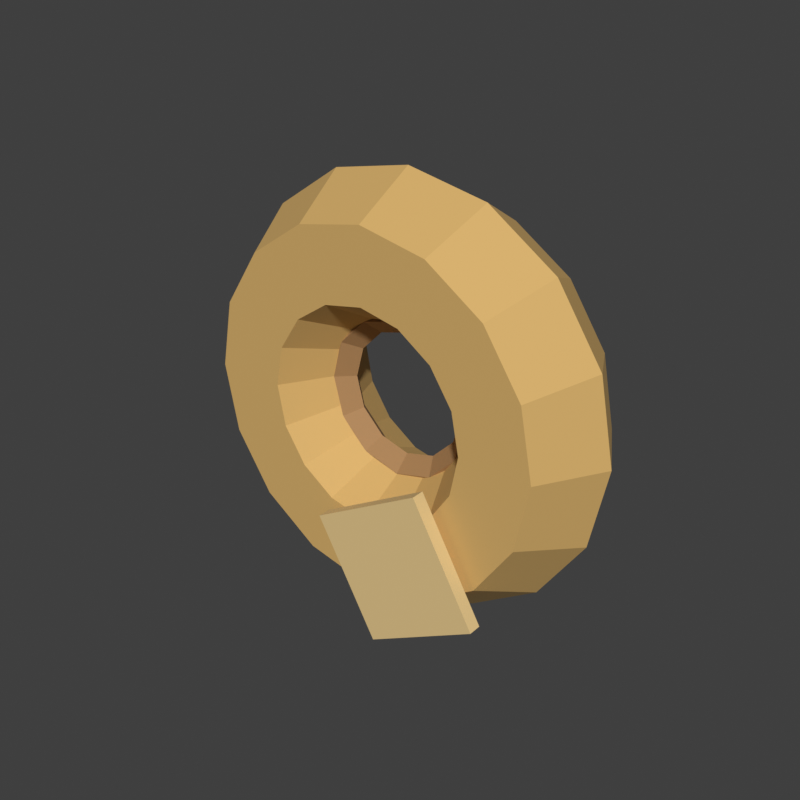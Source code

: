 # Source: TapeRoll.blend  (saved by Blender 5.2.45; exported with 4.5.12 LTS)
import bpy
from mathutils import Matrix  # noqa: F401  (used for matrix-valued properties, if any)

bpy.ops.wm.read_factory_settings(use_empty=True)
scene = bpy.context.scene
scene.name = 'Scene'

# ---- materials (node trees are filled in below, after node groups)
mat_taperoll_tape = bpy.data.materials.new('TapeRoll_Tape')
mat_taperoll_tape.diffuse_color = (0.6795, 0.4287, 0.1413, 1.0)
mat_taperoll_core = bpy.data.materials.new('TapeRoll_Core')
mat_taperoll_core.diffuse_color = (0.402, 0.2232, 0.09084, 1.0)
mat_taperoll_strip = bpy.data.materials.new('TapeRoll_Strip')
mat_taperoll_strip.diffuse_color = (0.7913, 0.5776, 0.2623, 1.0)

# ---- material node trees
mat_taperoll_tape.use_nodes = True; mat_taperoll_tape.node_tree.nodes.clear()
_N = mat_taperoll_tape.node_tree.nodes; _L = mat_taperoll_tape.node_tree.links
n0 = _N.new('ShaderNodeBsdfPrincipled'); n0.name = 'Principled BSDF'; n0.location = (-200, 100)
n0.inputs[0].default_value = (0.6795, 0.4287, 0.1413, 1.0)
n0.inputs[2].default_value = 0.8
n0.inputs[10].default_value = 0.005
n1 = _N.new('ShaderNodeOutputMaterial'); n1.name = 'Material Output'; n1.location = (200, 100)
_L.new(n0.outputs[0], n1.inputs[0])
n1.is_active_output = True
mat_taperoll_core.use_nodes = True; mat_taperoll_core.node_tree.nodes.clear()
_N = mat_taperoll_core.node_tree.nodes; _L = mat_taperoll_core.node_tree.links
n0 = _N.new('ShaderNodeBsdfPrincipled'); n0.name = 'Principled BSDF'; n0.location = (-200, 100)
n0.inputs[0].default_value = (0.402, 0.2232, 0.09084, 1.0)
n0.inputs[2].default_value = 0.8
n0.inputs[10].default_value = 0.005
n1 = _N.new('ShaderNodeOutputMaterial'); n1.name = 'Material Output'; n1.location = (200, 100)
_L.new(n0.outputs[0], n1.inputs[0])
n1.is_active_output = True
mat_taperoll_strip.use_nodes = True; mat_taperoll_strip.node_tree.nodes.clear()
_N = mat_taperoll_strip.node_tree.nodes; _L = mat_taperoll_strip.node_tree.links
n0 = _N.new('ShaderNodeBsdfPrincipled'); n0.name = 'Principled BSDF'; n0.location = (-200, 100)
n0.inputs[0].default_value = (0.7913, 0.5776, 0.2623, 1.0)
n0.inputs[2].default_value = 0.8
n0.inputs[10].default_value = 0.005
n1 = _N.new('ShaderNodeOutputMaterial'); n1.name = 'Material Output'; n1.location = (200, 100)
_L.new(n0.outputs[0], n1.inputs[0])
n1.is_active_output = True

# ---- world
world_sky = bpy.data.worlds.new('Sky'); scene.world = world_sky
world_sky.use_nodes = True; world_sky.node_tree.nodes.clear()
_N = world_sky.node_tree.nodes; _L = world_sky.node_tree.links
n0 = _N.new('ShaderNodeBackground'); n0.name = 'Background'; n0.location = (-200, 100)
n0.inputs[0].default_value = (0.05, 0.05, 0.05, 1.0)
n1 = _N.new('ShaderNodeOutputWorld'); n1.name = 'World Output'; n1.location = (200, 100)
_L.new(n0.outputs[0], n1.inputs[0])
n1.is_active_output = True
world_sky.color = (0.45, 0.65, 0.9)

# ---- meshes
me_tape = bpy.data.meshes.new('Tape')
me_tape.from_pydata([(0.83, 0.0, 0.62), (0.69, -0.2425, 0.62), (0.41, -0.2425, 0.62), (0.27, -3.429e-17, 0.62), (0.41, 0.2425, 0.62), (0.69, 0.2425, 0.62), (0.7668, -1.388e-08, 0.9376), (0.6375, -0.2425, 0.8841), (0.3788, -0.2425, 0.7769), (0.2494, -4.516e-09, 0.7233), (0.3788, 0.2425, 0.7769), (0.6375, 0.2425, 0.8841), (0.5869, -2.565e-08, 1.207), (0.4879, -0.2425, 1.108), (0.2899, -0.2425, 0.9099), (0.1909, -8.345e-09, 0.8109), (0.2899, 0.2425, 0.9099), (0.4879, 0.2425, 1.108), (0.3176, -3.352e-08, 1.387), (0.2641, -0.2425, 1.257), (0.1569, -0.2425, 0.9988), (0.1033, -1.09e-08, 0.8694), (0.1569, 0.2425, 0.9988), (0.2641, 0.2425, 1.257), (6.266e-08, -3.628e-08, 1.45), (5.209e-08, -0.2425, 1.31), (3.095e-08, -0.2425, 1.03), (2.038e-08, -1.18e-08, 0.89), (3.095e-08, 0.2425, 1.03), (5.209e-08, 0.2425, 1.31), (-0.3176, -3.352e-08, 1.387), (-0.2641, -0.2425, 1.257), (-0.1569, -0.2425, 0.9988), (-0.1033, -1.09e-08, 0.8694), (-0.1569, 0.2425, 0.9988), (-0.2641, 0.2425, 1.257), (-0.5869, -2.565e-08, 1.207), (-0.4879, -0.2425, 1.108), (-0.2899, -0.2425, 0.9099), (-0.1909, -8.345e-09, 0.8109), (-0.2899, 0.2425, 0.9099), (-0.4879, 0.2425, 1.108), (-0.7668, -1.388e-08, 0.9376), (-0.6375, -0.2425, 0.8841), (-0.3788, -0.2425, 0.7769), (-0.2494, -4.516e-09, 0.7233), (-0.3788, 0.2425, 0.7769), (-0.6375, 0.2425, 0.8841), (-0.83, -3.172e-15, 0.62), (-0.69, -0.2425, 0.62), (-0.41, -0.2425, 0.62), (-0.27, -1.066e-15, 0.62), (-0.41, 0.2425, 0.62), (-0.69, 0.2425, 0.62), (-0.7668, 1.388e-08, 0.3024), (-0.6375, -0.2425, 0.3559), (-0.3788, -0.2425, 0.4631), (-0.2494, 4.516e-09, 0.5167), (-0.3788, 0.2425, 0.4631), (-0.6375, 0.2425, 0.3559), (-0.5869, 2.565e-08, 0.0331), (-0.4879, -0.2425, 0.1321), (-0.2899, -0.2425, 0.3301), (-0.1909, 8.345e-09, 0.4291), (-0.2899, 0.2425, 0.3301), (-0.4879, 0.2425, 0.1321), (-0.3176, 3.352e-08, -0.1468), (-0.2641, -0.2425, -0.01748), (-0.1569, -0.2425, 0.2412), (-0.1033, 1.09e-08, 0.3706), (-0.1569, 0.2425, 0.2412), (-0.2641, 0.2425, -0.01748), (6.266e-08, 3.628e-08, -0.21), (5.209e-08, -0.2425, -0.07), (3.095e-08, -0.2425, 0.21), (2.038e-08, 1.18e-08, 0.35), (3.095e-08, 0.2425, 0.21), (5.209e-08, 0.2425, -0.07), (0.3176, 3.352e-08, -0.1468), (0.2641, -0.2425, -0.01748), (0.1569, -0.2425, 0.2412), (0.1033, 1.09e-08, 0.3706), (0.1569, 0.2425, 0.2412), (0.2641, 0.2425, -0.01748), (0.5869, 2.565e-08, 0.0331), (0.4879, -0.2425, 0.1321), (0.2899, -0.2425, 0.3301), (0.1909, 8.345e-09, 0.4291), (0.2899, 0.2425, 0.3301), (0.4879, 0.2425, 0.1321), (0.7668, 1.388e-08, 0.3024), (0.6375, -0.2425, 0.3559), (0.3788, -0.2425, 0.4631), (0.2494, 4.516e-09, 0.5167), (0.3788, 0.2425, 0.4631), (0.6375, 0.2425, 0.3559)], [], [(0, 6, 7, 1), (1, 7, 8, 2), (2, 8, 9, 3), (3, 9, 10, 4), (4, 10, 11, 5), (5, 11, 6, 0), (6, 12, 13, 7), (7, 13, 14, 8), (8, 14, 15, 9), (9, 15, 16, 10), (10, 16, 17, 11), (11, 17, 12, 6), (12, 18, 19, 13), (13, 19, 20, 14), (14, 20, 21, 15), (15, 21, 22, 16), (16, 22, 23, 17), (17, 23, 18, 12), (18, 24, 25, 19), (19, 25, 26, 20), (20, 26, 27, 21), (21, 27, 28, 22), (22, 28, 29, 23), (23, 29, 24, 18), (24, 30, 31, 25), (25, 31, 32, 26), (26, 32, 33, 27), (27, 33, 34, 28), (28, 34, 35, 29), (29, 35, 30, 24), (30, 36, 37, 31), (31, 37, 38, 32), (32, 38, 39, 33), (33, 39, 40, 34), (34, 40, 41, 35), (35, 41, 36, 30), (36, 42, 43, 37), (37, 43, 44, 38), (38, 44, 45, 39), (39, 45, 46, 40), (40, 46, 47, 41), (41, 47, 42, 36), (42, 48, 49, 43), (43, 49, 50, 44), (44, 50, 51, 45), (45, 51, 52, 46), (46, 52, 53, 47), (47, 53, 48, 42), (48, 54, 55, 49), (49, 55, 56, 50), (50, 56, 57, 51), (51, 57, 58, 52), (52, 58, 59, 53), (53, 59, 54, 48), (54, 60, 61, 55), (55, 61, 62, 56), (56, 62, 63, 57), (57, 63, 64, 58), (58, 64, 65, 59), (59, 65, 60, 54), (60, 66, 67, 61), (61, 67, 68, 62), (62, 68, 69, 63), (63, 69, 70, 64), (64, 70, 71, 65), (65, 71, 66, 60), (66, 72, 73, 67), (67, 73, 74, 68), (68, 74, 75, 69), (69, 75, 76, 70), (70, 76, 77, 71), (71, 77, 72, 66), (72, 78, 79, 73), (73, 79, 80, 74), (74, 80, 81, 75), (75, 81, 82, 76), (76, 82, 83, 77), (77, 83, 78, 72), (78, 84, 85, 79), (79, 85, 86, 80), (80, 86, 87, 81), (81, 87, 88, 82), (82, 88, 89, 83), (83, 89, 84, 78), (84, 90, 91, 85), (85, 91, 92, 86), (86, 92, 93, 87), (87, 93, 94, 88), (88, 94, 95, 89), (89, 95, 90, 84), (90, 0, 1, 91), (91, 1, 2, 92), (92, 2, 3, 93), (93, 3, 4, 94), (94, 4, 5, 95), (95, 5, 0, 90)])
_uv = me_tape.uv_layers.new(name='UVMap')
_uv.uv.foreach_set('vector', [0.5, 0.5, 0.5625, 0.5, 0.5625, 0.6667, 0.5, 0.6667, 0.5, 0.6667, 0.5625, 0.6667, 0.5625, 0.8333, 0.5, 0.8333, 0.5, 0.8333, 0.5625, 0.8333, 0.5625, 1.0, 0.5, 1.0, 0.5, -1.11e-16, 0.5625, -1.11e-16, 0.5625, 0.1667, 0.5, 0.1667, 0.5, 0.1667, 0.5625, 0.1667, 0.5625, 0.3333, 0.5, 0.3333, 0.5, 0.3333, 0.5625, 0.3333, 0.5625, 0.5, 0.5, 0.5, 0.5625, 0.5, 0.625, 0.5, 0.625, 0.6667, 0.5625, 0.6667, 0.5625, 0.6667, 0.625, 0.6667, 0.625, 0.8333, 0.5625, 0.8333, 0.5625, 0.8333, 0.625, 0.8333, 0.625, 1.0, 0.5625, 1.0, 0.5625, -1.11e-16, 0.625, -1.11e-16, 0.625, 0.1667, 0.5625, 0.1667, 0.5625, 0.1667, 0.625, 0.1667, 0.625, 0.3333, 0.5625, 0.3333, 0.5625, 0.3333, 0.625, 0.3333, 0.625, 0.5, 0.5625, 0.5, 0.625, 0.5, 0.6875, 0.5, 0.6875, 0.6667, 0.625, 0.6667, 0.625, 0.6667, 0.6875, 0.6667, 0.6875, 0.8333, 0.625, 0.8333, 0.625, 0.8333, 0.6875, 0.8333, 0.6875, 1.0, 0.625, 1.0, 0.625, -1.11e-16, 0.6875, -1.11e-16, 0.6875, 0.1667, 0.625, 0.1667, 0.625, 0.1667, 0.6875, 0.1667, 0.6875, 0.3333, 0.625, 0.3333, 0.625, 0.3333, 0.6875, 0.3333, 0.6875, 0.5, 0.625, 0.5, 0.6875, 0.5, 0.75, 0.5, 0.75, 0.6667, 0.6875, 0.6667, 0.6875, 0.6667, 0.75, 0.6667, 0.75, 0.8333, 0.6875, 0.8333, 0.6875, 0.8333, 0.75, 0.8333, 0.75, 1.0, 0.6875, 1.0, 0.6875, -1.11e-16, 0.75, -1.11e-16, 0.75, 0.1667, 0.6875, 0.1667, 0.6875, 0.1667, 0.75, 0.1667, 0.75, 0.3333, 0.6875, 0.3333, 0.6875, 0.3333, 0.75, 0.3333, 0.75, 0.5, 0.6875, 0.5, 0.75, 0.5, 0.8125, 0.5, 0.8125, 0.6667, 0.75, 0.6667, 0.75, 0.6667, 0.8125, 0.6667, 0.8125, 0.8333, 0.75, 0.8333, 0.75, 0.8333, 0.8125, 0.8333, 0.8125, 1.0, 0.75, 1.0, 0.75, -1.11e-16, 0.8125, -1.11e-16, 0.8125, 0.1667, 0.75, 0.1667, 0.75, 0.1667, 0.8125, 0.1667, 0.8125, 0.3333, 0.75, 0.3333, 0.75, 0.3333, 0.8125, 0.3333, 0.8125, 0.5, 0.75, 0.5, 0.8125, 0.5, 0.875, 0.5, 0.875, 0.6667, 0.8125, 0.6667, 0.8125, 0.6667, 0.875, 0.6667, 0.875, 0.8333, 0.8125, 0.8333, 0.8125, 0.8333, 0.875, 0.8333, 0.875, 1.0, 0.8125, 1.0, 0.8125, -1.11e-16, 0.875, -1.11e-16, 0.875, 0.1667, 0.8125, 0.1667, 0.8125, 0.1667, 0.875, 0.1667, 0.875, 0.3333, 0.8125, 0.3333, 0.8125, 0.3333, 0.875, 0.3333, 0.875, 0.5, 0.8125, 0.5, 0.875, 0.5, 0.9375, 0.5, 0.9375, 0.6667, 0.875, 0.6667, 0.875, 0.6667, 0.9375, 0.6667, 0.9375, 0.8333, 0.875, 0.8333, 0.875, 0.8333, 0.9375, 0.8333, 0.9375, 1.0, 0.875, 1.0, 0.875, -1.11e-16, 0.9375, -1.11e-16, 0.9375, 0.1667, 0.875, 0.1667, 0.875, 0.1667, 0.9375, 0.1667, 0.9375, 0.3333, 0.875, 0.3333, 0.875, 0.3333, 0.9375, 0.3333, 0.9375, 0.5, 0.875, 0.5, 0.9375, 0.5, 1.0, 0.5, 1.0, 0.6667, 0.9375, 0.6667, 0.9375, 0.6667, 1.0, 0.6667, 1.0, 0.8333, 0.9375, 0.8333, 0.9375, 0.8333, 1.0, 0.8333, 1.0, 1.0, 0.9375, 1.0, 0.9375, -1.11e-16, 1.0, -1.11e-16, 1.0, 0.1667, 0.9375, 0.1667, 0.9375, 0.1667, 1.0, 0.1667, 1.0, 0.3333, 0.9375, 0.3333, 0.9375, 0.3333, 1.0, 0.3333, 1.0, 0.5, 0.9375, 0.5, 0.0, 0.5, 0.0625, 0.5, 0.0625, 0.6667, 0.0, 0.6667, 0.0, 0.6667, 0.0625, 0.6667, 0.0625, 0.8333, 0.0, 0.8333, 0.0, 0.8333, 0.0625, 0.8333, 0.0625, 1.0, 0.0, 1.0, 0.0, -1.11e-16, 0.0625, -1.11e-16, 0.0625, 0.1667, 0.0, 0.1667, 0.0, 0.1667, 0.0625, 0.1667, 0.0625, 0.3333, 0.0, 0.3333, 0.0, 0.3333, 0.0625, 0.3333, 0.0625, 0.5, 0.0, 0.5, 0.0625, 0.5, 0.125, 0.5, 0.125, 0.6667, 0.0625, 0.6667, 0.0625, 0.6667, 0.125, 0.6667, 0.125, 0.8333, 0.0625, 0.8333, 0.0625, 0.8333, 0.125, 0.8333, 0.125, 1.0, 0.0625, 1.0, 0.0625, -1.11e-16, 0.125, -1.11e-16, 0.125, 0.1667, 0.0625, 0.1667, 0.0625, 0.1667, 0.125, 0.1667, 0.125, 0.3333, 0.0625, 0.3333, 0.0625, 0.3333, 0.125, 0.3333, 0.125, 0.5, 0.0625, 0.5, 0.125, 0.5, 0.1875, 0.5, 0.1875, 0.6667, 0.125, 0.6667, 0.125, 0.6667, 0.1875, 0.6667, 0.1875, 0.8333, 0.125, 0.8333, 0.125, 0.8333, 0.1875, 0.8333, 0.1875, 1.0, 0.125, 1.0, 0.125, -1.11e-16, 0.1875, -1.11e-16, 0.1875, 0.1667, 0.125, 0.1667, 0.125, 0.1667, 0.1875, 0.1667, 0.1875, 0.3333, 0.125, 0.3333, 0.125, 0.3333, 0.1875, 0.3333, 0.1875, 0.5, 0.125, 0.5, 0.1875, 0.5, 0.25, 0.5, 0.25, 0.6667, 0.1875, 0.6667, 0.1875, 0.6667, 0.25, 0.6667, 0.25, 0.8333, 0.1875, 0.8333, 0.1875, 0.8333, 0.25, 0.8333, 0.25, 1.0, 0.1875, 1.0, 0.1875, -1.11e-16, 0.25, -1.11e-16, 0.25, 0.1667, 0.1875, 0.1667, 0.1875, 0.1667, 0.25, 0.1667, 0.25, 0.3333, 0.1875, 0.3333, 0.1875, 0.3333, 0.25, 0.3333, 0.25, 0.5, 0.1875, 0.5, 0.25, 0.5, 0.3125, 0.5, 0.3125, 0.6667, 0.25, 0.6667, 0.25, 0.6667, 0.3125, 0.6667, 0.3125, 0.8333, 0.25, 0.8333, 0.25, 0.8333, 0.3125, 0.8333, 0.3125, 1.0, 0.25, 1.0, 0.25, -1.11e-16, 0.3125, -1.11e-16, 0.3125, 0.1667, 0.25, 0.1667, 0.25, 0.1667, 0.3125, 0.1667, 0.3125, 0.3333, 0.25, 0.3333, 0.25, 0.3333, 0.3125, 0.3333, 0.3125, 0.5, 0.25, 0.5, 0.3125, 0.5, 0.375, 0.5, 0.375, 0.6667, 0.3125, 0.6667, 0.3125, 0.6667, 0.375, 0.6667, 0.375, 0.8333, 0.3125, 0.8333, 0.3125, 0.8333, 0.375, 0.8333, 0.375, 1.0, 0.3125, 1.0, 0.3125, -1.11e-16, 0.375, -1.11e-16, 0.375, 0.1667, 0.3125, 0.1667, 0.3125, 0.1667, 0.375, 0.1667, 0.375, 0.3333, 0.3125, 0.3333, 0.3125, 0.3333, 0.375, 0.3333, 0.375, 0.5, 0.3125, 0.5, 0.375, 0.5, 0.4375, 0.5, 0.4375, 0.6667, 0.375, 0.6667, 0.375, 0.6667, 0.4375, 0.6667, 0.4375, 0.8333, 0.375, 0.8333, 0.375, 0.8333, 0.4375, 0.8333, 0.4375, 1.0, 0.375, 1.0, 0.375, -1.11e-16, 0.4375, -1.11e-16, 0.4375, 0.1667, 0.375, 0.1667, 0.375, 0.1667, 0.4375, 0.1667, 0.4375, 0.3333, 0.375, 0.3333, 0.375, 0.3333, 0.4375, 0.3333, 0.4375, 0.5, 0.375, 0.5, 0.4375, 0.5, 0.5, 0.5, 0.5, 0.6667, 0.4375, 0.6667, 0.4375, 0.6667, 0.5, 0.6667, 0.5, 0.8333, 0.4375, 0.8333, 0.4375, 0.8333, 0.5, 0.8333, 0.5, 1.0, 0.4375, 1.0, 0.4375, -1.11e-16, 0.5, -1.11e-16, 0.5, 0.1667, 0.4375, 0.1667, 0.4375, 0.1667, 0.5, 0.1667, 0.5, 0.3333, 0.4375, 0.3333, 0.4375, 0.3333, 0.5, 0.3333, 0.5, 0.5, 0.4375, 0.5])
me_tape.materials.append(mat_taperoll_tape)
me_tape.update()
me_core = bpy.data.meshes.new('Core')
me_core.from_pydata([(0.36, 0.0, 0.62), (0.3, -0.06, 0.62), (0.24, -7.348e-18, 0.62), (0.3, 0.06, 0.62), (0.3118, -7.868e-09, 0.8), (0.2598, -0.06, 0.77), (0.2078, -5.245e-09, 0.74), (0.2598, 0.06, 0.77), (0.18, -1.363e-08, 0.9318), (0.15, -0.06, 0.8798), (0.12, -9.085e-09, 0.8278), (0.15, 0.06, 0.8798), (2.718e-08, -1.574e-08, 0.98), (2.265e-08, -0.06, 0.92), (1.812e-08, -1.049e-08, 0.86), (2.265e-08, 0.06, 0.92), (-0.18, -1.363e-08, 0.9318), (-0.15, -0.06, 0.8798), (-0.12, -9.085e-09, 0.8278), (-0.15, 0.06, 0.8798), (-0.3118, -7.868e-09, 0.8), (-0.2598, -0.06, 0.77), (-0.2078, -5.245e-09, 0.74), (-0.2598, 0.06, 0.77), (-0.36, -1.376e-15, 0.62), (-0.3, -0.06, 0.62), (-0.24, -9.245e-16, 0.62), (-0.3, 0.06, 0.62), (-0.3118, 7.868e-09, 0.44), (-0.2598, -0.06, 0.47), (-0.2078, 5.245e-09, 0.5), (-0.2598, 0.06, 0.47), (-0.18, 1.363e-08, 0.3082), (-0.15, -0.06, 0.3602), (-0.12, 9.085e-09, 0.4122), (-0.15, 0.06, 0.3602), (2.718e-08, 1.574e-08, 0.26), (2.265e-08, -0.06, 0.32), (1.812e-08, 1.049e-08, 0.38), (2.265e-08, 0.06, 0.32), (0.18, 1.363e-08, 0.3082), (0.15, -0.06, 0.3602), (0.12, 9.085e-09, 0.4122), (0.15, 0.06, 0.3602), (0.3118, 7.868e-09, 0.44), (0.2598, -0.06, 0.47), (0.2078, 5.245e-09, 0.5), (0.2598, 0.06, 0.47)], [], [(0, 4, 5, 1), (1, 5, 6, 2), (2, 6, 7, 3), (3, 7, 4, 0), (4, 8, 9, 5), (5, 9, 10, 6), (6, 10, 11, 7), (7, 11, 8, 4), (8, 12, 13, 9), (9, 13, 14, 10), (10, 14, 15, 11), (11, 15, 12, 8), (12, 16, 17, 13), (13, 17, 18, 14), (14, 18, 19, 15), (15, 19, 16, 12), (16, 20, 21, 17), (17, 21, 22, 18), (18, 22, 23, 19), (19, 23, 20, 16), (20, 24, 25, 21), (21, 25, 26, 22), (22, 26, 27, 23), (23, 27, 24, 20), (24, 28, 29, 25), (25, 29, 30, 26), (26, 30, 31, 27), (27, 31, 28, 24), (28, 32, 33, 29), (29, 33, 34, 30), (30, 34, 35, 31), (31, 35, 32, 28), (32, 36, 37, 33), (33, 37, 38, 34), (34, 38, 39, 35), (35, 39, 36, 32), (36, 40, 41, 37), (37, 41, 42, 38), (38, 42, 43, 39), (39, 43, 40, 36), (40, 44, 45, 41), (41, 45, 46, 42), (42, 46, 47, 43), (43, 47, 44, 40), (44, 0, 1, 45), (45, 1, 2, 46), (46, 2, 3, 47), (47, 3, 0, 44)])
_uv = me_core.uv_layers.new(name='UVMap')
_uv.uv.foreach_set('vector', [0.5, 0.5, 0.5833, 0.5, 0.5833, 0.75, 0.5, 0.75, 0.5, 0.75, 0.5833, 0.75, 0.5833, 1.0, 0.5, 1.0, 0.5, 0.0, 0.5833, 0.0, 0.5833, 0.25, 0.5, 0.25, 0.5, 0.25, 0.5833, 0.25, 0.5833, 0.5, 0.5, 0.5, 0.5833, 0.5, 0.6667, 0.5, 0.6667, 0.75, 0.5833, 0.75, 0.5833, 0.75, 0.6667, 0.75, 0.6667, 1.0, 0.5833, 1.0, 0.5833, 0.0, 0.6667, 0.0, 0.6667, 0.25, 0.5833, 0.25, 0.5833, 0.25, 0.6667, 0.25, 0.6667, 0.5, 0.5833, 0.5, 0.6667, 0.5, 0.75, 0.5, 0.75, 0.75, 0.6667, 0.75, 0.6667, 0.75, 0.75, 0.75, 0.75, 1.0, 0.6667, 1.0, 0.6667, 0.0, 0.75, 0.0, 0.75, 0.25, 0.6667, 0.25, 0.6667, 0.25, 0.75, 0.25, 0.75, 0.5, 0.6667, 0.5, 0.75, 0.5, 0.8333, 0.5, 0.8333, 0.75, 0.75, 0.75, 0.75, 0.75, 0.8333, 0.75, 0.8333, 1.0, 0.75, 1.0, 0.75, 0.0, 0.8333, 0.0, 0.8333, 0.25, 0.75, 0.25, 0.75, 0.25, 0.8333, 0.25, 0.8333, 0.5, 0.75, 0.5, 0.8333, 0.5, 0.9167, 0.5, 0.9167, 0.75, 0.8333, 0.75, 0.8333, 0.75, 0.9167, 0.75, 0.9167, 1.0, 0.8333, 1.0, 0.8333, 0.0, 0.9167, 0.0, 0.9167, 0.25, 0.8333, 0.25, 0.8333, 0.25, 0.9167, 0.25, 0.9167, 0.5, 0.8333, 0.5, 0.9167, 0.5, 1.0, 0.5, 1.0, 0.75, 0.9167, 0.75, 0.9167, 0.75, 1.0, 0.75, 1.0, 1.0, 0.9167, 1.0, 0.9167, 0.0, 1.0, 0.0, 1.0, 0.25, 0.9167, 0.25, 0.9167, 0.25, 1.0, 0.25, 1.0, 0.5, 0.9167, 0.5, 2.22e-16, 0.5, 0.08333, 0.5, 0.08333, 0.75, 2.22e-16, 0.75, 2.22e-16, 0.75, 0.08333, 0.75, 0.08333, 1.0, 2.22e-16, 1.0, 2.22e-16, 0.0, 0.08333, 0.0, 0.08333, 0.25, 2.22e-16, 0.25, 2.22e-16, 0.25, 0.08333, 0.25, 0.08333, 0.5, 2.22e-16, 0.5, 0.08333, 0.5, 0.1667, 0.5, 0.1667, 0.75, 0.08333, 0.75, 0.08333, 0.75, 0.1667, 0.75, 0.1667, 1.0, 0.08333, 1.0, 0.08333, 0.0, 0.1667, 0.0, 0.1667, 0.25, 0.08333, 0.25, 0.08333, 0.25, 0.1667, 0.25, 0.1667, 0.5, 0.08333, 0.5, 0.1667, 0.5, 0.25, 0.5, 0.25, 0.75, 0.1667, 0.75, 0.1667, 0.75, 0.25, 0.75, 0.25, 1.0, 0.1667, 1.0, 0.1667, 0.0, 0.25, 0.0, 0.25, 0.25, 0.1667, 0.25, 0.1667, 0.25, 0.25, 0.25, 0.25, 0.5, 0.1667, 0.5, 0.25, 0.5, 0.3333, 0.5, 0.3333, 0.75, 0.25, 0.75, 0.25, 0.75, 0.3333, 0.75, 0.3333, 1.0, 0.25, 1.0, 0.25, 0.0, 0.3333, 0.0, 0.3333, 0.25, 0.25, 0.25, 0.25, 0.25, 0.3333, 0.25, 0.3333, 0.5, 0.25, 0.5, 0.3333, 0.5, 0.4167, 0.5, 0.4167, 0.75, 0.3333, 0.75, 0.3333, 0.75, 0.4167, 0.75, 0.4167, 1.0, 0.3333, 1.0, 0.3333, 0.0, 0.4167, 0.0, 0.4167, 0.25, 0.3333, 0.25, 0.3333, 0.25, 0.4167, 0.25, 0.4167, 0.5, 0.3333, 0.5, 0.4167, 0.5, 0.5, 0.5, 0.5, 0.75, 0.4167, 0.75, 0.4167, 0.75, 0.5, 0.75, 0.5, 1.0, 0.4167, 1.0, 0.4167, 0.0, 0.5, 0.0, 0.5, 0.25, 0.4167, 0.25, 0.4167, 0.25, 0.5, 0.25, 0.5, 0.5, 0.4167, 0.5])
me_core.materials.append(mat_taperoll_core)
me_core.update()
me_strip = bpy.data.meshes.new('Strip')
me_strip.from_pydata([(0.1085, -0.325, -0.2215), (-0.1415, -0.325, 0.2115), (0.1085, -0.275, -0.2215), (-0.1415, -0.275, 0.2115), (0.5415, -0.325, 0.02849), (0.2915, -0.325, 0.4615), (0.5415, -0.275, 0.02849), (0.2915, -0.275, 0.4615)], [], [(0, 1, 3, 2), (2, 3, 7, 6), (6, 7, 5, 4), (4, 5, 1, 0), (2, 6, 4, 0), (7, 3, 1, 5)])
_uv = me_strip.uv_layers.new(name='UVMap')
_uv.uv.foreach_set('vector', [0.375, 0.0, 0.625, 0.0, 0.625, 0.25, 0.375, 0.25, 0.375, 0.25, 0.625, 0.25, 0.625, 0.5, 0.375, 0.5, 0.375, 0.5, 0.625, 0.5, 0.625, 0.75, 0.375, 0.75, 0.375, 0.75, 0.625, 0.75, 0.625, 1.0, 0.375, 1.0, 0.125, 0.5, 0.375, 0.5, 0.375, 0.75, 0.125, 0.75, 0.625, 0.5, 0.875, 0.5, 0.875, 0.75, 0.625, 0.75])
me_strip.materials.append(mat_taperoll_strip)
me_strip.update()

# ---- objects
ob_tape = bpy.data.objects.new('Tape', me_tape)
ob_core = bpy.data.objects.new('Core', me_core)
ob_strip = bpy.data.objects.new('Strip', me_strip)

# ---- transforms, parenting, visibility, modifiers, constraints
ob_tape.location = (0.0, 0.0, 0.0)
ob_core.location = (0.0, 0.0, 0.0)
ob_strip.location = (0.0, 0.0, 0.0)

# ---- collection membership
scene.collection.objects.link(ob_tape)
scene.collection.objects.link(ob_core)
scene.collection.objects.link(ob_strip)

# ---- scene / render settings (as saved in the file)
scene.frame_start = 1; scene.frame_end = 250; scene.frame_set(1)
scene.render.engine = 'BLENDER_WORKBENCH'
scene.render.resolution_x = 800
scene.render.resolution_y = 800
scene.render.bake_bias = 0.0
scene.render.bake_samples = 0
scene.render.compositor_device = 'GPU'
scene.eevee.use_volume_custom_range = False
scene.eevee.fast_gi_thickness_near = 0.1
scene.eevee.fast_gi_thickness_far = 0.0
scene.eevee.ray_tracing_options.screen_trace_thickness = 0.1
scene.view_settings.view_transform = 'Standard'
bpy.context.view_layer.update()

# ---- added for rendering (the .blend has no active camera and no usable light): camera, sun
cam_auto = bpy.data.cameras.new('AutoCamera')
cam_auto.lens = 50.0
cam_auto.sensor_width = 36.0
cam_auto.clip_end = 1000.0
ob_auto_camera = bpy.data.objects.new('AutoCamera', cam_auto)
scene.collection.objects.link(ob_auto_camera)
ob_auto_camera.location = (2.24194, -2.73159, 2.4078)
ob_auto_camera.rotation_euler = (1.09748, -7.21219e-08, 0.694738)
scene.camera = ob_auto_camera
light_auto_sun = bpy.data.lights.new('AutoSun', 'SUN')
light_auto_sun.energy = 3.0
light_auto_sun.angle = 0.0523599
ob_auto_sun = bpy.data.objects.new('AutoSun', light_auto_sun)
scene.collection.objects.link(ob_auto_sun)
ob_auto_sun.rotation_euler = (0.872665, 0.174533, 0.523599)
bpy.context.view_layer.update()
